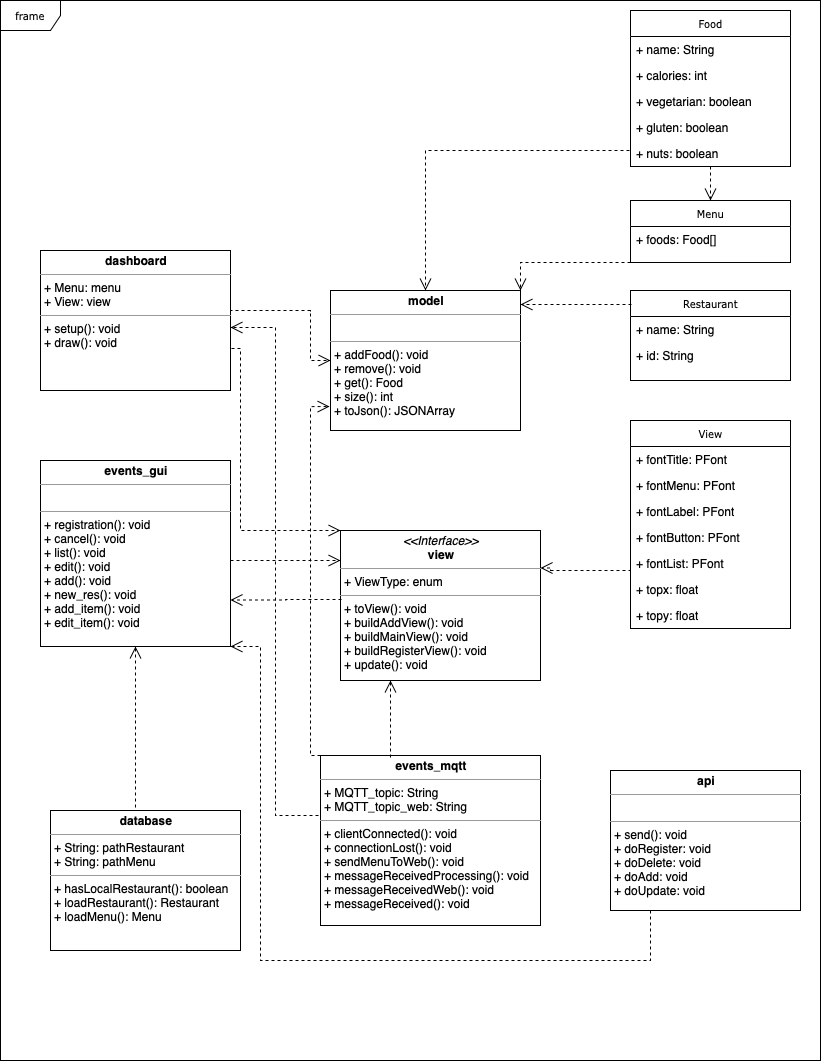

The diagram above was exported from draw.io. Its source (the exported page's mxGraphModel, read from the mxfile embedded in the PNG):
<mxGraphModel dx="1186" dy="662" grid="1" gridSize="10" guides="1" tooltips="1" connect="1" arrows="1" fold="1" page="1" pageScale="1" pageWidth="850" pageHeight="1100" background="#ffffff" math="0" shadow="0">
  <root>
    <mxCell id="0" />
    <mxCell id="1" parent="0" />
    <mxCell id="17acba5748e5396b-1" value="frame" style="shape=umlFrame;whiteSpace=wrap;html=1;rounded=0;shadow=0;comic=0;labelBackgroundColor=none;strokeWidth=1;fontFamily=Verdana;fontSize=10;align=center;" parent="1" vertex="1">
      <mxGeometry x="20" y="20" width="820" height="1060" as="geometry" />
    </mxCell>
    <mxCell id="5d2195bd80daf111-38" style="edgeStyle=orthogonalEdgeStyle;rounded=0;html=1;dashed=1;labelBackgroundColor=none;startFill=0;endArrow=open;endFill=0;endSize=10;fontFamily=Verdana;fontSize=10;entryX=1;entryY=0;entryDx=0;entryDy=0;" parent="1" source="17acba5748e5396b-2" target="5d2195bd80daf111-9" edge="1">
      <mxGeometry relative="1" as="geometry">
        <Array as="points">
          <mxPoint x="540" y="282" />
        </Array>
      </mxGeometry>
    </mxCell>
    <mxCell id="5d2195bd80daf111-5" value="Food" style="swimlane;html=1;fontStyle=0;childLayout=stackLayout;horizontal=1;startSize=26;fillColor=none;horizontalStack=0;resizeParent=1;resizeLast=0;collapsible=1;marginBottom=0;swimlaneFillColor=#ffffff;rounded=0;shadow=0;comic=0;labelBackgroundColor=none;strokeWidth=1;fontFamily=Verdana;fontSize=10;align=center;" parent="1" vertex="1">
      <mxGeometry x="650" y="30" width="160" height="156" as="geometry" />
    </mxCell>
    <mxCell id="5d2195bd80daf111-6" value="+ name: String" style="text;html=1;strokeColor=none;fillColor=none;align=left;verticalAlign=top;spacingLeft=4;spacingRight=4;whiteSpace=wrap;overflow=hidden;rotatable=0;points=[[0,0.5],[1,0.5]];portConstraint=eastwest;" parent="5d2195bd80daf111-5" vertex="1">
      <mxGeometry y="26" width="160" height="26" as="geometry" />
    </mxCell>
    <mxCell id="5d2195bd80daf111-7" value="+ calories: int" style="text;html=1;strokeColor=none;fillColor=none;align=left;verticalAlign=top;spacingLeft=4;spacingRight=4;whiteSpace=wrap;overflow=hidden;rotatable=0;points=[[0,0.5],[1,0.5]];portConstraint=eastwest;" parent="5d2195bd80daf111-5" vertex="1">
      <mxGeometry y="52" width="160" height="26" as="geometry" />
    </mxCell>
    <mxCell id="0MiUNthEejvG5lHp-8d5-8" value="+ vegetarian:&amp;nbsp;boolean" style="text;html=1;strokeColor=none;fillColor=none;align=left;verticalAlign=top;spacingLeft=4;spacingRight=4;whiteSpace=wrap;overflow=hidden;rotatable=0;points=[[0,0.5],[1,0.5]];portConstraint=eastwest;" vertex="1" parent="5d2195bd80daf111-5">
      <mxGeometry y="78" width="160" height="26" as="geometry" />
    </mxCell>
    <mxCell id="0MiUNthEejvG5lHp-8d5-10" value="+ gluten:&amp;nbsp;boolean" style="text;html=1;strokeColor=none;fillColor=none;align=left;verticalAlign=top;spacingLeft=4;spacingRight=4;whiteSpace=wrap;overflow=hidden;rotatable=0;points=[[0,0.5],[1,0.5]];portConstraint=eastwest;" vertex="1" parent="5d2195bd80daf111-5">
      <mxGeometry y="104" width="160" height="26" as="geometry" />
    </mxCell>
    <mxCell id="0MiUNthEejvG5lHp-8d5-11" value="+ nuts:&amp;nbsp;boolean" style="text;html=1;strokeColor=none;fillColor=none;align=left;verticalAlign=top;spacingLeft=4;spacingRight=4;whiteSpace=wrap;overflow=hidden;rotatable=0;points=[[0,0.5],[1,0.5]];portConstraint=eastwest;" vertex="1" parent="5d2195bd80daf111-5">
      <mxGeometry y="130" width="160" height="26" as="geometry" />
    </mxCell>
    <mxCell id="17acba5748e5396b-2" value="Menu" style="swimlane;html=1;fontStyle=0;childLayout=stackLayout;horizontal=1;startSize=26;fillColor=none;horizontalStack=0;resizeParent=1;resizeLast=0;collapsible=1;marginBottom=0;swimlaneFillColor=#ffffff;rounded=0;shadow=0;comic=0;labelBackgroundColor=none;strokeWidth=1;fontFamily=Verdana;fontSize=10;align=center;" parent="1" vertex="1">
      <mxGeometry x="650" y="220" width="160" height="62" as="geometry" />
    </mxCell>
    <mxCell id="17acba5748e5396b-3" value="+ foods: Food[]" style="text;html=1;strokeColor=none;fillColor=none;align=left;verticalAlign=top;spacingLeft=4;spacingRight=4;whiteSpace=wrap;overflow=hidden;rotatable=0;points=[[0,0.5],[1,0.5]];portConstraint=eastwest;" parent="17acba5748e5396b-2" vertex="1">
      <mxGeometry y="26" width="160" height="26" as="geometry" />
    </mxCell>
    <mxCell id="5d2195bd80daf111-1" value="Restaurant" style="swimlane;html=1;fontStyle=0;childLayout=stackLayout;horizontal=1;startSize=26;fillColor=none;horizontalStack=0;resizeParent=1;resizeLast=0;collapsible=1;marginBottom=0;swimlaneFillColor=#ffffff;rounded=0;shadow=0;comic=0;labelBackgroundColor=none;strokeWidth=1;fontFamily=Verdana;fontSize=10;align=center;" parent="1" vertex="1">
      <mxGeometry x="650" y="310" width="160" height="90" as="geometry" />
    </mxCell>
    <mxCell id="5d2195bd80daf111-2" value="+ name: String" style="text;html=1;strokeColor=none;fillColor=none;align=left;verticalAlign=top;spacingLeft=4;spacingRight=4;whiteSpace=wrap;overflow=hidden;rotatable=0;points=[[0,0.5],[1,0.5]];portConstraint=eastwest;" parent="5d2195bd80daf111-1" vertex="1">
      <mxGeometry y="26" width="160" height="26" as="geometry" />
    </mxCell>
    <mxCell id="5d2195bd80daf111-3" value="+ id: String" style="text;html=1;strokeColor=none;fillColor=none;align=left;verticalAlign=top;spacingLeft=4;spacingRight=4;whiteSpace=wrap;overflow=hidden;rotatable=0;points=[[0,0.5],[1,0.5]];portConstraint=eastwest;" parent="5d2195bd80daf111-1" vertex="1">
      <mxGeometry y="52" width="160" height="26" as="geometry" />
    </mxCell>
    <mxCell id="5d2195bd80daf111-41" style="edgeStyle=orthogonalEdgeStyle;rounded=0;html=1;dashed=1;labelBackgroundColor=none;startFill=0;endArrow=open;endFill=0;endSize=10;fontFamily=Verdana;fontSize=10;" parent="1" source="5d2195bd80daf111-5" target="17acba5748e5396b-2" edge="1">
      <mxGeometry relative="1" as="geometry">
        <Array as="points" />
      </mxGeometry>
    </mxCell>
    <mxCell id="5d2195bd80daf111-9" value="&lt;p style=&quot;margin: 0px ; margin-top: 4px ; text-align: center&quot;&gt;&lt;b&gt;model&lt;/b&gt;&lt;/p&gt;&lt;hr size=&quot;1&quot;&gt;&lt;p style=&quot;margin: 0px ; margin-left: 4px&quot;&gt;&lt;br&gt;&lt;/p&gt;&lt;hr size=&quot;1&quot;&gt;&lt;p style=&quot;margin: 0px ; margin-left: 4px&quot;&gt;+ addFood(): void&lt;/p&gt;&lt;p style=&quot;margin: 0px ; margin-left: 4px&quot;&gt;+ remove(): void&lt;br&gt;&lt;/p&gt;&lt;p style=&quot;margin: 0px ; margin-left: 4px&quot;&gt;+ get(): Food&lt;/p&gt;&lt;p style=&quot;margin: 0px ; margin-left: 4px&quot;&gt;+ size(): int&lt;br&gt;+ toJson(): JSONArray&lt;/p&gt;" style="verticalAlign=top;align=left;overflow=fill;fontSize=12;fontFamily=Helvetica;html=1;rounded=0;shadow=0;comic=0;labelBackgroundColor=none;strokeWidth=1" parent="1" vertex="1">
      <mxGeometry x="350" y="310" width="190" height="140" as="geometry" />
    </mxCell>
    <mxCell id="5d2195bd80daf111-10" value="&lt;p style=&quot;margin: 0px ; margin-top: 4px ; text-align: center&quot;&gt;&lt;i&gt;&amp;lt;&amp;lt;Interface&amp;gt;&amp;gt;&lt;/i&gt;&lt;br&gt;&lt;b&gt;view&lt;/b&gt;&lt;/p&gt;&lt;hr size=&quot;1&quot;&gt;&lt;p style=&quot;margin: 0px ; margin-left: 4px&quot;&gt;+ ViewType: enum&lt;br&gt;&lt;/p&gt;&lt;hr size=&quot;1&quot;&gt;&lt;p style=&quot;margin: 0px ; margin-left: 4px&quot;&gt;+ toView(): void&lt;br&gt;&lt;/p&gt;&lt;p style=&quot;margin: 0px ; margin-left: 4px&quot;&gt;+ buildAddView(): void&lt;br&gt;&lt;/p&gt;&lt;p style=&quot;margin: 0px ; margin-left: 4px&quot;&gt;+ buildMainView(): void&lt;br&gt;&lt;/p&gt;&lt;p style=&quot;margin: 0px ; margin-left: 4px&quot;&gt;+ buildRegisterView(): void&lt;br&gt;&lt;/p&gt;&lt;p style=&quot;margin: 0px ; margin-left: 4px&quot;&gt;+ update(): void&lt;br&gt;&lt;/p&gt;" style="verticalAlign=top;align=left;overflow=fill;fontSize=12;fontFamily=Helvetica;html=1;rounded=0;shadow=0;comic=0;labelBackgroundColor=none;strokeWidth=1" parent="1" vertex="1">
      <mxGeometry x="360" y="550" width="200" height="150" as="geometry" />
    </mxCell>
    <mxCell id="5d2195bd80daf111-11" value="&lt;p style=&quot;margin: 0px ; margin-top: 4px ; text-align: center&quot;&gt;&lt;b&gt;events_gui&lt;/b&gt;&lt;/p&gt;&lt;hr size=&quot;1&quot;&gt;&lt;p style=&quot;margin: 0px ; margin-left: 4px&quot;&gt;&lt;br&gt;&lt;/p&gt;&lt;hr size=&quot;1&quot;&gt;&lt;p style=&quot;margin: 0px ; margin-left: 4px&quot;&gt;+ registration(): void&lt;br&gt;+ cancel(): void&lt;/p&gt;&lt;p style=&quot;margin: 0px ; margin-left: 4px&quot;&gt;+ list(): void&lt;br&gt;&lt;/p&gt;&lt;p style=&quot;margin: 0px ; margin-left: 4px&quot;&gt;+ edit(): void&lt;br&gt;&lt;/p&gt;&lt;p style=&quot;margin: 0px ; margin-left: 4px&quot;&gt;+ add(): void&lt;br&gt;&lt;/p&gt;&lt;p style=&quot;margin: 0px ; margin-left: 4px&quot;&gt;+ new_res(): void&lt;br&gt;&lt;/p&gt;&lt;p style=&quot;margin: 0px ; margin-left: 4px&quot;&gt;+ add_item(): void&lt;br&gt;&lt;/p&gt;&lt;p style=&quot;margin: 0px ; margin-left: 4px&quot;&gt;+ edit_item(): void&lt;br&gt;&lt;/p&gt;" style="verticalAlign=top;align=left;overflow=fill;fontSize=12;fontFamily=Helvetica;html=1;rounded=0;shadow=0;comic=0;labelBackgroundColor=none;strokeWidth=1" parent="1" vertex="1">
      <mxGeometry x="60" y="480" width="190" height="186" as="geometry" />
    </mxCell>
    <mxCell id="5d2195bd80daf111-12" value="&lt;p style=&quot;margin: 0px ; margin-top: 4px ; text-align: center&quot;&gt;&lt;b&gt;database&lt;/b&gt;&lt;/p&gt;&lt;hr size=&quot;1&quot;&gt;&lt;p style=&quot;margin: 0px ; margin-left: 4px&quot;&gt;+ String: pathRestaurant&lt;br&gt;+ String: pathMenu&lt;/p&gt;&lt;hr size=&quot;1&quot;&gt;&lt;p style=&quot;margin: 0px ; margin-left: 4px&quot;&gt;+ hasLocalRestaurant(): boolean&lt;br&gt;+ loadRestaurant():&amp;nbsp;Restaurant&lt;/p&gt;&lt;p style=&quot;margin: 0px ; margin-left: 4px&quot;&gt;+ loadMenu(): Menu&lt;/p&gt;" style="verticalAlign=top;align=left;overflow=fill;fontSize=12;fontFamily=Helvetica;html=1;rounded=0;shadow=0;comic=0;labelBackgroundColor=none;strokeWidth=1" parent="1" vertex="1">
      <mxGeometry x="70" y="830" width="190" height="140" as="geometry" />
    </mxCell>
    <mxCell id="5d2195bd80daf111-15" value="&lt;p style=&quot;margin: 0px ; margin-top: 4px ; text-align: center&quot;&gt;&lt;b&gt;events_mqtt&lt;/b&gt;&lt;/p&gt;&lt;hr size=&quot;1&quot;&gt;&lt;p style=&quot;margin: 0px ; margin-left: 4px&quot;&gt;+ MQTT_topic:&amp;nbsp;String&lt;br&gt;+ MQTT_topic_web:&amp;nbsp;String&lt;/p&gt;&lt;hr size=&quot;1&quot;&gt;&lt;p style=&quot;margin: 0px ; margin-left: 4px&quot;&gt;+ clientConnected(): void&lt;br&gt;+ connectionLost(): void&lt;/p&gt;&lt;p style=&quot;margin: 0px ; margin-left: 4px&quot;&gt;+ sendMenuToWeb(): void&lt;br&gt;+ messageReceivedProcessing(): void&lt;br&gt;&lt;/p&gt;&lt;p style=&quot;margin: 0px ; margin-left: 4px&quot;&gt;+ messageReceivedWeb(): void&lt;br&gt;+ messageReceived(): void&lt;br&gt;&lt;/p&gt;" style="verticalAlign=top;align=left;overflow=fill;fontSize=12;fontFamily=Helvetica;html=1;rounded=0;shadow=0;comic=0;labelBackgroundColor=none;strokeWidth=1" parent="1" vertex="1">
      <mxGeometry x="340" y="775" width="220" height="170" as="geometry" />
    </mxCell>
    <mxCell id="5d2195bd80daf111-22" style="edgeStyle=orthogonalEdgeStyle;rounded=0;html=1;exitX=0;exitY=0.5;dashed=1;labelBackgroundColor=none;startFill=0;endArrow=open;endFill=0;endSize=10;fontFamily=Verdana;fontSize=10;exitDx=0;exitDy=0;" parent="1" source="0MiUNthEejvG5lHp-8d5-10" target="5d2195bd80daf111-9" edge="1">
      <mxGeometry relative="1" as="geometry">
        <Array as="points">
          <mxPoint x="650" y="170" />
          <mxPoint x="445" y="170" />
        </Array>
        <mxPoint x="580" y="142" as="targetPoint" />
      </mxGeometry>
    </mxCell>
    <mxCell id="5d2195bd80daf111-18" value="&lt;p style=&quot;margin: 0px ; margin-top: 4px ; text-align: center&quot;&gt;&lt;b&gt;dashboard&lt;/b&gt;&lt;/p&gt;&lt;hr size=&quot;1&quot;&gt;&lt;p style=&quot;margin: 0px ; margin-left: 4px&quot;&gt;+&amp;nbsp;Menu: menu&lt;br&gt;+ View: view&lt;/p&gt;&lt;hr size=&quot;1&quot;&gt;&lt;p style=&quot;margin: 0px ; margin-left: 4px&quot;&gt;+ setup(): void&lt;br&gt;+ draw(): void&lt;/p&gt;" style="verticalAlign=top;align=left;overflow=fill;fontSize=12;fontFamily=Helvetica;html=1;rounded=0;shadow=0;comic=0;labelBackgroundColor=none;strokeWidth=1" parent="1" vertex="1">
      <mxGeometry x="60" y="270" width="190" height="140" as="geometry" />
    </mxCell>
    <mxCell id="5d2195bd80daf111-19" value="&lt;p style=&quot;margin: 0px ; margin-top: 4px ; text-align: center&quot;&gt;&lt;b&gt;api&lt;/b&gt;&lt;/p&gt;&lt;hr size=&quot;1&quot;&gt;&lt;p style=&quot;margin: 0px ; margin-left: 4px&quot;&gt;&lt;br&gt;&lt;/p&gt;&lt;hr size=&quot;1&quot;&gt;&lt;p style=&quot;margin: 0px ; margin-left: 4px&quot;&gt;+ send(): void&lt;br&gt;+ doRegister: void&lt;/p&gt;&lt;p style=&quot;margin: 0px ; margin-left: 4px&quot;&gt;+ doDelete: void&lt;br&gt;&lt;/p&gt;&lt;p style=&quot;margin: 0px ; margin-left: 4px&quot;&gt;+ doAdd: void&lt;br&gt;&lt;/p&gt;&lt;p style=&quot;margin: 0px ; margin-left: 4px&quot;&gt;+ doUpdate: void&lt;br&gt;&lt;/p&gt;" style="verticalAlign=top;align=left;overflow=fill;fontSize=12;fontFamily=Helvetica;html=1;rounded=0;shadow=0;comic=0;labelBackgroundColor=none;strokeWidth=1" parent="1" vertex="1">
      <mxGeometry x="630" y="790" width="190" height="140" as="geometry" />
    </mxCell>
    <mxCell id="5d2195bd80daf111-30" style="edgeStyle=orthogonalEdgeStyle;rounded=0;html=1;dashed=1;labelBackgroundColor=none;startFill=0;endArrow=open;endFill=0;endSize=10;fontFamily=Verdana;fontSize=10;" parent="1" edge="1">
      <mxGeometry relative="1" as="geometry">
        <Array as="points">
          <mxPoint x="320" y="580" />
          <mxPoint x="320" y="580" />
        </Array>
        <mxPoint x="250" y="580" as="sourcePoint" />
        <mxPoint x="360" y="580" as="targetPoint" />
      </mxGeometry>
    </mxCell>
    <mxCell id="0MiUNthEejvG5lHp-8d5-7" style="edgeStyle=orthogonalEdgeStyle;rounded=0;html=1;dashed=1;labelBackgroundColor=none;startFill=0;endArrow=open;endFill=0;endSize=10;fontFamily=Verdana;fontSize=10;entryX=1;entryY=0.1;entryDx=0;entryDy=0;entryPerimeter=0;" edge="1" parent="1" target="5d2195bd80daf111-9">
      <mxGeometry relative="1" as="geometry">
        <Array as="points" />
        <mxPoint x="651" y="324" as="sourcePoint" />
        <mxPoint x="555" y="1014" as="targetPoint" />
      </mxGeometry>
    </mxCell>
    <mxCell id="17acba5748e5396b-44" value="View" style="swimlane;html=1;fontStyle=0;childLayout=stackLayout;horizontal=1;startSize=26;fillColor=none;horizontalStack=0;resizeParent=1;resizeLast=0;collapsible=1;marginBottom=0;swimlaneFillColor=#ffffff;rounded=0;shadow=0;comic=0;labelBackgroundColor=none;strokeWidth=1;fontFamily=Verdana;fontSize=10;align=center;" parent="1" vertex="1">
      <mxGeometry x="650" y="440" width="160" height="208" as="geometry" />
    </mxCell>
    <mxCell id="17acba5748e5396b-45" value="+ fontTitle:&amp;nbsp;PFont" style="text;html=1;strokeColor=none;fillColor=none;align=left;verticalAlign=top;spacingLeft=4;spacingRight=4;whiteSpace=wrap;overflow=hidden;rotatable=0;points=[[0,0.5],[1,0.5]];portConstraint=eastwest;" parent="17acba5748e5396b-44" vertex="1">
      <mxGeometry y="26" width="160" height="26" as="geometry" />
    </mxCell>
    <mxCell id="17acba5748e5396b-47" value="+ fontMenu:&amp;nbsp;PFont" style="text;html=1;strokeColor=none;fillColor=none;align=left;verticalAlign=top;spacingLeft=4;spacingRight=4;whiteSpace=wrap;overflow=hidden;rotatable=0;points=[[0,0.5],[1,0.5]];portConstraint=eastwest;" parent="17acba5748e5396b-44" vertex="1">
      <mxGeometry y="52" width="160" height="26" as="geometry" />
    </mxCell>
    <mxCell id="0MiUNthEejvG5lHp-8d5-14" value="+ fontLabel:&amp;nbsp;PFont" style="text;html=1;strokeColor=none;fillColor=none;align=left;verticalAlign=top;spacingLeft=4;spacingRight=4;whiteSpace=wrap;overflow=hidden;rotatable=0;points=[[0,0.5],[1,0.5]];portConstraint=eastwest;" vertex="1" parent="17acba5748e5396b-44">
      <mxGeometry y="78" width="160" height="26" as="geometry" />
    </mxCell>
    <mxCell id="0MiUNthEejvG5lHp-8d5-15" value="+ fontButton:&amp;nbsp;PFont" style="text;html=1;strokeColor=none;fillColor=none;align=left;verticalAlign=top;spacingLeft=4;spacingRight=4;whiteSpace=wrap;overflow=hidden;rotatable=0;points=[[0,0.5],[1,0.5]];portConstraint=eastwest;" vertex="1" parent="17acba5748e5396b-44">
      <mxGeometry y="104" width="160" height="26" as="geometry" />
    </mxCell>
    <mxCell id="0MiUNthEejvG5lHp-8d5-17" value="+ fontList:&amp;nbsp;PFont" style="text;html=1;strokeColor=none;fillColor=none;align=left;verticalAlign=top;spacingLeft=4;spacingRight=4;whiteSpace=wrap;overflow=hidden;rotatable=0;points=[[0,0.5],[1,0.5]];portConstraint=eastwest;" vertex="1" parent="17acba5748e5396b-44">
      <mxGeometry y="130" width="160" height="26" as="geometry" />
    </mxCell>
    <mxCell id="0MiUNthEejvG5lHp-8d5-18" value="+ topx:&amp;nbsp;float" style="text;html=1;strokeColor=none;fillColor=none;align=left;verticalAlign=top;spacingLeft=4;spacingRight=4;whiteSpace=wrap;overflow=hidden;rotatable=0;points=[[0,0.5],[1,0.5]];portConstraint=eastwest;" vertex="1" parent="17acba5748e5396b-44">
      <mxGeometry y="156" width="160" height="26" as="geometry" />
    </mxCell>
    <mxCell id="0MiUNthEejvG5lHp-8d5-19" value="+ topy:&amp;nbsp;float" style="text;html=1;strokeColor=none;fillColor=none;align=left;verticalAlign=top;spacingLeft=4;spacingRight=4;whiteSpace=wrap;overflow=hidden;rotatable=0;points=[[0,0.5],[1,0.5]];portConstraint=eastwest;" vertex="1" parent="17acba5748e5396b-44">
      <mxGeometry y="182" width="160" height="26" as="geometry" />
    </mxCell>
    <mxCell id="0MiUNthEejvG5lHp-8d5-20" style="edgeStyle=orthogonalEdgeStyle;rounded=0;html=1;dashed=1;labelBackgroundColor=none;startFill=0;endArrow=open;endFill=0;endSize=10;fontFamily=Verdana;fontSize=10;exitX=0;exitY=0.5;exitDx=0;exitDy=0;entryX=1;entryY=0.25;entryDx=0;entryDy=0;" edge="1" parent="1" source="0MiUNthEejvG5lHp-8d5-17" target="5d2195bd80daf111-10">
      <mxGeometry relative="1" as="geometry">
        <Array as="points">
          <mxPoint x="650" y="590" />
          <mxPoint x="570" y="590" />
          <mxPoint x="570" y="588" />
        </Array>
        <mxPoint x="260" y="590" as="sourcePoint" />
        <mxPoint x="370" y="590" as="targetPoint" />
      </mxGeometry>
    </mxCell>
    <mxCell id="0MiUNthEejvG5lHp-8d5-22" style="edgeStyle=orthogonalEdgeStyle;rounded=0;html=1;dashed=1;labelBackgroundColor=none;startFill=0;endArrow=open;endFill=0;endSize=10;fontFamily=Verdana;fontSize=10;entryX=0;entryY=0.5;entryDx=0;entryDy=0;exitX=1;exitY=0.25;exitDx=0;exitDy=0;" edge="1" parent="1" source="5d2195bd80daf111-18" target="5d2195bd80daf111-9">
      <mxGeometry relative="1" as="geometry">
        <Array as="points">
          <mxPoint x="250" y="330" />
          <mxPoint x="330" y="330" />
          <mxPoint x="330" y="380" />
        </Array>
        <mxPoint x="260" y="590" as="sourcePoint" />
        <mxPoint x="370" y="590" as="targetPoint" />
      </mxGeometry>
    </mxCell>
    <mxCell id="0MiUNthEejvG5lHp-8d5-23" style="edgeStyle=orthogonalEdgeStyle;rounded=0;html=1;dashed=1;labelBackgroundColor=none;startFill=0;endArrow=open;endFill=0;endSize=10;fontFamily=Verdana;fontSize=10;exitX=1.005;exitY=0.7;exitDx=0;exitDy=0;exitPerimeter=0;entryX=0;entryY=0;entryDx=0;entryDy=0;" edge="1" parent="1" source="5d2195bd80daf111-18" target="5d2195bd80daf111-10">
      <mxGeometry relative="1" as="geometry">
        <Array as="points">
          <mxPoint x="260" y="368" />
          <mxPoint x="260" y="550" />
        </Array>
        <mxPoint x="260" y="590" as="sourcePoint" />
        <mxPoint x="370" y="590" as="targetPoint" />
      </mxGeometry>
    </mxCell>
    <mxCell id="0MiUNthEejvG5lHp-8d5-24" style="edgeStyle=orthogonalEdgeStyle;rounded=0;html=1;dashed=1;labelBackgroundColor=none;startFill=0;endArrow=open;endFill=0;endSize=10;fontFamily=Verdana;fontSize=10;entryX=0.25;entryY=1;entryDx=0;entryDy=0;" edge="1" parent="1" target="5d2195bd80daf111-10">
      <mxGeometry relative="1" as="geometry">
        <Array as="points" />
        <mxPoint x="410" y="777" as="sourcePoint" />
        <mxPoint x="406" y="710" as="targetPoint" />
      </mxGeometry>
    </mxCell>
    <mxCell id="0MiUNthEejvG5lHp-8d5-25" style="edgeStyle=orthogonalEdgeStyle;rounded=0;html=1;dashed=1;labelBackgroundColor=none;startFill=0;endArrow=open;endFill=0;endSize=10;fontFamily=Verdana;fontSize=10;exitX=0;exitY=0;exitDx=0;exitDy=0;entryX=-0.005;entryY=0.829;entryDx=0;entryDy=0;entryPerimeter=0;" edge="1" parent="1" source="5d2195bd80daf111-15" target="5d2195bd80daf111-9">
      <mxGeometry relative="1" as="geometry">
        <Array as="points">
          <mxPoint x="330" y="775" />
          <mxPoint x="330" y="426" />
        </Array>
        <mxPoint x="420" y="787" as="sourcePoint" />
        <mxPoint x="420" y="710" as="targetPoint" />
      </mxGeometry>
    </mxCell>
    <mxCell id="0MiUNthEejvG5lHp-8d5-26" style="edgeStyle=orthogonalEdgeStyle;rounded=0;html=1;dashed=1;labelBackgroundColor=none;startFill=0;endArrow=open;endFill=0;endSize=10;fontFamily=Verdana;fontSize=10;entryX=1;entryY=0.55;entryDx=0;entryDy=0;entryPerimeter=0;exitX=-0.009;exitY=0.353;exitDx=0;exitDy=0;exitPerimeter=0;" edge="1" parent="1" source="5d2195bd80daf111-15" target="5d2195bd80daf111-18">
      <mxGeometry relative="1" as="geometry">
        <Array as="points" />
        <mxPoint x="420" y="787" as="sourcePoint" />
        <mxPoint x="420" y="710" as="targetPoint" />
      </mxGeometry>
    </mxCell>
    <mxCell id="0MiUNthEejvG5lHp-8d5-27" style="edgeStyle=orthogonalEdgeStyle;rounded=0;html=1;dashed=1;labelBackgroundColor=none;startFill=0;endArrow=open;endFill=0;endSize=10;fontFamily=Verdana;fontSize=10;entryX=0.5;entryY=1;entryDx=0;entryDy=0;" edge="1" parent="1" target="5d2195bd80daf111-11">
      <mxGeometry relative="1" as="geometry">
        <Array as="points" />
        <mxPoint x="155" y="827" as="sourcePoint" />
        <mxPoint x="420" y="710" as="targetPoint" />
      </mxGeometry>
    </mxCell>
    <mxCell id="0MiUNthEejvG5lHp-8d5-28" style="edgeStyle=orthogonalEdgeStyle;rounded=0;html=1;dashed=1;labelBackgroundColor=none;startFill=0;endArrow=open;endFill=0;endSize=10;fontFamily=Verdana;fontSize=10;" edge="1" parent="1" source="5d2195bd80daf111-19">
      <mxGeometry relative="1" as="geometry">
        <Array as="points">
          <mxPoint x="670" y="980" />
          <mxPoint x="280" y="980" />
          <mxPoint x="280" y="666" />
          <mxPoint x="252" y="666" />
        </Array>
        <mxPoint x="165" y="837" as="sourcePoint" />
        <mxPoint x="250" y="666" as="targetPoint" />
      </mxGeometry>
    </mxCell>
    <mxCell id="0MiUNthEejvG5lHp-8d5-29" style="edgeStyle=orthogonalEdgeStyle;rounded=0;html=1;dashed=1;labelBackgroundColor=none;startFill=0;endArrow=open;endFill=0;endSize=10;fontFamily=Verdana;fontSize=10;entryX=1;entryY=0.75;entryDx=0;entryDy=0;exitX=0.005;exitY=0.46;exitDx=0;exitDy=0;exitPerimeter=0;" edge="1" parent="1" source="5d2195bd80daf111-10" target="5d2195bd80daf111-11">
      <mxGeometry relative="1" as="geometry">
        <Array as="points" />
        <mxPoint x="260" y="590" as="sourcePoint" />
        <mxPoint x="370" y="590" as="targetPoint" />
      </mxGeometry>
    </mxCell>
  </root>
</mxGraphModel>